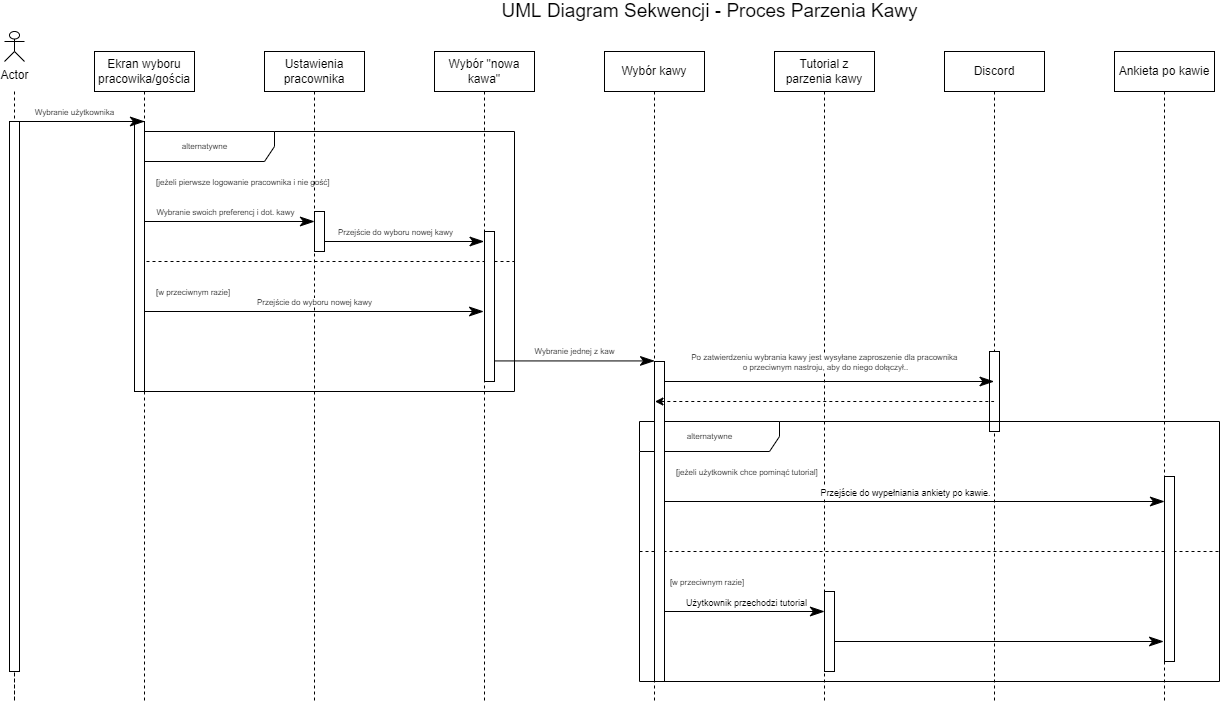

The diagram above was exported from draw.io. Its source (the exported page's mxGraphModel, read from the mxfile embedded in the PNG):
<mxGraphModel dx="1422" dy="825" grid="1" gridSize="10" guides="1" tooltips="1" connect="1" arrows="1" fold="1" page="1" pageScale="1" pageWidth="850" pageHeight="1100" math="0" shadow="0">
  <root>
    <mxCell id="0" />
    <mxCell id="1" parent="0" />
    <mxCell id="b7Ivh81NitGNbwM33k5_-20" style="edgeStyle=orthogonalEdgeStyle;rounded=0;orthogonalLoop=1;jettySize=auto;html=1;fontSize=10;dashed=1;endArrow=none;endFill=0;" parent="1" target="b7Ivh81NitGNbwM33k5_-101" edge="1">
      <mxGeometry relative="1" as="geometry">
        <mxPoint x="70" y="730" as="targetPoint" />
        <mxPoint x="70" y="120" as="sourcePoint" />
        <Array as="points">
          <mxPoint x="70" y="730" />
        </Array>
      </mxGeometry>
    </mxCell>
    <mxCell id="b7Ivh81NitGNbwM33k5_-1" value="Actor" style="shape=umlActor;verticalLabelPosition=bottom;verticalAlign=top;html=1;" parent="1" vertex="1">
      <mxGeometry x="60" y="60" width="20" height="30" as="geometry" />
    </mxCell>
    <mxCell id="b7Ivh81NitGNbwM33k5_-2" value="Ekran wyboru pracowika/gościa" style="shape=umlLifeline;perimeter=lifelinePerimeter;whiteSpace=wrap;html=1;container=1;collapsible=0;recursiveResize=0;outlineConnect=0;" parent="1" vertex="1">
      <mxGeometry x="150" y="80" width="100" height="650" as="geometry" />
    </mxCell>
    <mxCell id="b7Ivh81NitGNbwM33k5_-25" value="&lt;font style=&quot;font-size: 8px&quot;&gt;Wybranie użytkownika&lt;/font&gt;" style="text;html=1;align=center;verticalAlign=middle;resizable=0;points=[];autosize=1;strokeColor=none;fillColor=none;fontSize=10;" parent="b7Ivh81NitGNbwM33k5_-2" vertex="1">
      <mxGeometry x="-70" y="50" width="100" height="20" as="geometry" />
    </mxCell>
    <mxCell id="b7Ivh81NitGNbwM33k5_-4" value="Ustawienia pracownika" style="shape=umlLifeline;perimeter=lifelinePerimeter;whiteSpace=wrap;html=1;container=1;collapsible=0;recursiveResize=0;outlineConnect=0;" parent="1" vertex="1">
      <mxGeometry x="320" y="80" width="100" height="650" as="geometry" />
    </mxCell>
    <mxCell id="b7Ivh81NitGNbwM33k5_-5" value="Wybór &quot;nowa kawa&quot;" style="shape=umlLifeline;perimeter=lifelinePerimeter;whiteSpace=wrap;html=1;container=1;collapsible=0;recursiveResize=0;outlineConnect=0;" parent="1" vertex="1">
      <mxGeometry x="490" y="80" width="100" height="650" as="geometry" />
    </mxCell>
    <mxCell id="b7Ivh81NitGNbwM33k5_-8" value="Wybór kawy" style="shape=umlLifeline;perimeter=lifelinePerimeter;whiteSpace=wrap;html=1;container=1;collapsible=0;recursiveResize=0;outlineConnect=0;" parent="1" vertex="1">
      <mxGeometry x="660" y="80" width="100" height="650" as="geometry" />
    </mxCell>
    <mxCell id="b7Ivh81NitGNbwM33k5_-48" value="" style="endArrow=classicThin;endFill=1;endSize=12;html=1;rounded=0;fontSize=10;" parent="b7Ivh81NitGNbwM33k5_-8" edge="1">
      <mxGeometry width="160" relative="1" as="geometry">
        <mxPoint x="-120" y="309.43" as="sourcePoint" />
        <mxPoint x="50" y="309.43" as="targetPoint" />
      </mxGeometry>
    </mxCell>
    <mxCell id="b7Ivh81NitGNbwM33k5_-9" value="Tutorial z parzenia kawy" style="shape=umlLifeline;perimeter=lifelinePerimeter;whiteSpace=wrap;html=1;container=1;collapsible=0;recursiveResize=0;outlineConnect=0;" parent="1" vertex="1">
      <mxGeometry x="830" y="80" width="100" height="650" as="geometry" />
    </mxCell>
    <mxCell id="b7Ivh81NitGNbwM33k5_-10" value="Discord" style="shape=umlLifeline;perimeter=lifelinePerimeter;whiteSpace=wrap;html=1;container=1;collapsible=0;recursiveResize=0;outlineConnect=0;" parent="1" vertex="1">
      <mxGeometry x="1000" y="80" width="100" height="650" as="geometry" />
    </mxCell>
    <mxCell id="b7Ivh81NitGNbwM33k5_-108" value="" style="html=1;points=[];perimeter=orthogonalPerimeter;fontSize=9;" parent="b7Ivh81NitGNbwM33k5_-10" vertex="1">
      <mxGeometry x="45" y="300" width="10" height="80" as="geometry" />
    </mxCell>
    <mxCell id="b7Ivh81NitGNbwM33k5_-11" value="Ankieta po kawie" style="shape=umlLifeline;perimeter=lifelinePerimeter;whiteSpace=wrap;html=1;container=1;collapsible=0;recursiveResize=0;outlineConnect=0;" parent="1" vertex="1">
      <mxGeometry x="1170" y="80" width="100" height="650" as="geometry" />
    </mxCell>
    <mxCell id="b7Ivh81NitGNbwM33k5_-34" value="alternatywne" style="shape=umlFrame;tabWidth=110;tabHeight=30;tabPosition=left;html=1;boundedLbl=1;labelInHeader=1;width=140;height=30;fontSize=8;" parent="1" vertex="1">
      <mxGeometry x="190" y="160" width="380" height="260" as="geometry" />
    </mxCell>
    <mxCell id="b7Ivh81NitGNbwM33k5_-35" value="[jeżeli pierwsze logowanie pracownika i nie gość]" style="text;fontSize=8;" parent="b7Ivh81NitGNbwM33k5_-34" vertex="1">
      <mxGeometry width="100" height="20" relative="1" as="geometry">
        <mxPoint x="20" y="40" as="offset" />
      </mxGeometry>
    </mxCell>
    <mxCell id="b7Ivh81NitGNbwM33k5_-36" value="[w przeciwnym razie]" style="line;strokeWidth=1;dashed=1;labelPosition=center;verticalLabelPosition=bottom;align=left;verticalAlign=top;spacingLeft=20;spacingTop=15;fontSize=8;" parent="b7Ivh81NitGNbwM33k5_-34" vertex="1">
      <mxGeometry y="125" width="380" height="10" as="geometry" />
    </mxCell>
    <mxCell id="b7Ivh81NitGNbwM33k5_-43" value="" style="endArrow=classicThin;endFill=1;endSize=12;html=1;rounded=0;fontSize=10;" parent="b7Ivh81NitGNbwM33k5_-34" edge="1">
      <mxGeometry width="160" relative="1" as="geometry">
        <mxPoint x="9.998268156424547" y="180" as="sourcePoint" />
        <mxPoint x="349.10999999999996" y="180" as="targetPoint" />
      </mxGeometry>
    </mxCell>
    <mxCell id="b7Ivh81NitGNbwM33k5_-45" value="Przejście do wyboru nowej kawy" style="edgeLabel;html=1;align=center;verticalAlign=middle;resizable=0;points=[];fontSize=8;" parent="b7Ivh81NitGNbwM33k5_-43" vertex="1" connectable="0">
      <mxGeometry x="-0.2738" y="-1" relative="1" as="geometry">
        <mxPoint x="47" y="-11" as="offset" />
      </mxGeometry>
    </mxCell>
    <mxCell id="b7Ivh81NitGNbwM33k5_-62" value="" style="endArrow=classicThin;endFill=1;endSize=12;html=1;rounded=0;fontSize=10;" parent="b7Ivh81NitGNbwM33k5_-34" edge="1">
      <mxGeometry width="160" relative="1" as="geometry">
        <mxPoint x="180" y="110" as="sourcePoint" />
        <mxPoint x="349.55999999999995" y="110" as="targetPoint" />
      </mxGeometry>
    </mxCell>
    <mxCell id="b7Ivh81NitGNbwM33k5_-63" value="Przejście do wyboru nowej kawy" style="edgeLabel;html=1;align=center;verticalAlign=middle;resizable=0;points=[];fontSize=8;" parent="b7Ivh81NitGNbwM33k5_-62" vertex="1" connectable="0">
      <mxGeometry x="-0.2738" y="-1" relative="1" as="geometry">
        <mxPoint x="18" y="-11" as="offset" />
      </mxGeometry>
    </mxCell>
    <mxCell id="b7Ivh81NitGNbwM33k5_-103" value="" style="html=1;points=[];perimeter=orthogonalPerimeter;fontSize=9;" parent="b7Ivh81NitGNbwM33k5_-34" vertex="1">
      <mxGeometry y="-10" width="10" height="270" as="geometry" />
    </mxCell>
    <mxCell id="b7Ivh81NitGNbwM33k5_-104" value="" style="html=1;points=[];perimeter=orthogonalPerimeter;fontSize=9;" parent="b7Ivh81NitGNbwM33k5_-34" vertex="1">
      <mxGeometry x="180" y="80" width="10" height="40" as="geometry" />
    </mxCell>
    <mxCell id="b7Ivh81NitGNbwM33k5_-41" value="" style="endArrow=classicThin;endFill=1;endSize=12;html=1;rounded=0;fontSize=10;" parent="b7Ivh81NitGNbwM33k5_-34" edge="1">
      <mxGeometry width="160" relative="1" as="geometry">
        <mxPoint x="10" y="90" as="sourcePoint" />
        <mxPoint x="180" y="90" as="targetPoint" />
      </mxGeometry>
    </mxCell>
    <mxCell id="b7Ivh81NitGNbwM33k5_-46" value="Wybranie swoich preferencj i dot. kawy" style="edgeLabel;html=1;align=center;verticalAlign=middle;resizable=0;points=[];fontSize=8;" parent="b7Ivh81NitGNbwM33k5_-41" vertex="1" connectable="0">
      <mxGeometry x="0.0975" y="-1" relative="1" as="geometry">
        <mxPoint x="-13" y="-11" as="offset" />
      </mxGeometry>
    </mxCell>
    <mxCell id="b7Ivh81NitGNbwM33k5_-105" value="" style="html=1;points=[];perimeter=orthogonalPerimeter;fontSize=9;" parent="b7Ivh81NitGNbwM33k5_-34" vertex="1">
      <mxGeometry x="350" y="100" width="10" height="150" as="geometry" />
    </mxCell>
    <mxCell id="b7Ivh81NitGNbwM33k5_-49" value="Wybranie jednej z kaw" style="text;html=1;align=center;verticalAlign=middle;resizable=0;points=[];autosize=1;strokeColor=none;fillColor=none;fontSize=8;" parent="1" vertex="1">
      <mxGeometry x="580" y="370" width="100" height="20" as="geometry" />
    </mxCell>
    <mxCell id="b7Ivh81NitGNbwM33k5_-59" value="&lt;font style=&quot;font-size: 19px&quot;&gt;UML Diagram Sekwencji - Proces Parzenia Kawy&lt;/font&gt;" style="text;html=1;align=center;verticalAlign=middle;resizable=0;points=[];autosize=1;strokeColor=none;fillColor=none;fontSize=8;" parent="1" vertex="1">
      <mxGeometry x="550" y="30" width="430" height="20" as="geometry" />
    </mxCell>
    <mxCell id="b7Ivh81NitGNbwM33k5_-78" value="" style="endArrow=classicThin;endFill=1;endSize=12;html=1;rounded=0;fontSize=10;" parent="1" edge="1">
      <mxGeometry width="160" relative="1" as="geometry">
        <mxPoint x="710.4482681564245" y="410.0000000000001" as="sourcePoint" />
        <mxPoint x="1049.56" y="410.0000000000001" as="targetPoint" />
      </mxGeometry>
    </mxCell>
    <mxCell id="b7Ivh81NitGNbwM33k5_-79" value="Po zatwierdzeniu wybrania kawy jest wysyłane zaproszenie dla pracownika &lt;br&gt;o przeciwnym nastroju, aby do niego dołączył.." style="edgeLabel;html=1;align=center;verticalAlign=middle;resizable=0;points=[];fontSize=8;" parent="b7Ivh81NitGNbwM33k5_-78" vertex="1" connectable="0">
      <mxGeometry x="-0.2738" y="-1" relative="1" as="geometry">
        <mxPoint x="47" y="-21" as="offset" />
      </mxGeometry>
    </mxCell>
    <mxCell id="b7Ivh81NitGNbwM33k5_-83" value="alternatywne" style="shape=umlFrame;tabWidth=110;tabHeight=30;tabPosition=left;html=1;boundedLbl=1;labelInHeader=1;width=140;height=30;fontSize=8;" parent="1" vertex="1">
      <mxGeometry x="695" y="450" width="580" height="260" as="geometry" />
    </mxCell>
    <mxCell id="b7Ivh81NitGNbwM33k5_-85" value="    [w przeciwnym razie]" style="line;strokeWidth=1;dashed=1;labelPosition=center;verticalLabelPosition=bottom;align=left;verticalAlign=top;spacingLeft=20;spacingTop=15;fontSize=8;" parent="b7Ivh81NitGNbwM33k5_-83" vertex="1">
      <mxGeometry y="125" width="580.0000000000001" height="10" as="geometry" />
    </mxCell>
    <mxCell id="b7Ivh81NitGNbwM33k5_-92" value="" style="endArrow=classicThin;endFill=1;endSize=12;html=1;rounded=0;fontSize=10;" parent="b7Ivh81NitGNbwM33k5_-83" edge="1">
      <mxGeometry width="160" relative="1" as="geometry">
        <mxPoint x="14.999999999999773" y="80" as="sourcePoint" />
        <mxPoint x="525" y="80" as="targetPoint" />
      </mxGeometry>
    </mxCell>
    <mxCell id="b7Ivh81NitGNbwM33k5_-94" value="&lt;font style=&quot;font-size: 9px&quot;&gt;Przejście do wypełniania ankiety po kawie.&lt;/font&gt;" style="edgeLabel;html=1;align=center;verticalAlign=middle;resizable=0;points=[];fontSize=11;" parent="b7Ivh81NitGNbwM33k5_-92" vertex="1" connectable="0">
      <mxGeometry x="-0.0207" relative="1" as="geometry">
        <mxPoint y="-10" as="offset" />
      </mxGeometry>
    </mxCell>
    <mxCell id="b7Ivh81NitGNbwM33k5_-95" value="" style="endArrow=classicThin;endFill=1;endSize=12;html=1;rounded=0;fontSize=10;" parent="b7Ivh81NitGNbwM33k5_-83" edge="1">
      <mxGeometry width="160" relative="1" as="geometry">
        <mxPoint x="15" y="190" as="sourcePoint" />
        <mxPoint x="185" y="190" as="targetPoint" />
      </mxGeometry>
    </mxCell>
    <mxCell id="b7Ivh81NitGNbwM33k5_-96" value="&lt;font style=&quot;font-size: 9px&quot;&gt;Użytkownik przechodzi tutorial&lt;/font&gt;" style="edgeLabel;html=1;align=center;verticalAlign=middle;resizable=0;points=[];fontSize=11;" parent="b7Ivh81NitGNbwM33k5_-95" vertex="1" connectable="0">
      <mxGeometry x="0.072" y="-1" relative="1" as="geometry">
        <mxPoint y="-11" as="offset" />
      </mxGeometry>
    </mxCell>
    <mxCell id="b7Ivh81NitGNbwM33k5_-99" value="" style="endArrow=classicThin;endFill=1;endSize=12;html=1;rounded=0;fontSize=10;" parent="b7Ivh81NitGNbwM33k5_-83" edge="1">
      <mxGeometry width="160" relative="1" as="geometry">
        <mxPoint x="184.9982681564245" y="220" as="sourcePoint" />
        <mxPoint x="524.1099999999999" y="220" as="targetPoint" />
      </mxGeometry>
    </mxCell>
    <mxCell id="b7Ivh81NitGNbwM33k5_-107" value="" style="html=1;points=[];perimeter=orthogonalPerimeter;fontSize=9;" parent="b7Ivh81NitGNbwM33k5_-83" vertex="1">
      <mxGeometry x="15" y="-60" width="10" height="320" as="geometry" />
    </mxCell>
    <mxCell id="b7Ivh81NitGNbwM33k5_-84" value="[jeżeli użytkownik chce pominąć tutorial]" style="text;fontSize=8;" parent="b7Ivh81NitGNbwM33k5_-83" vertex="1">
      <mxGeometry width="100" height="20" relative="1" as="geometry">
        <mxPoint x="35" y="40" as="offset" />
      </mxGeometry>
    </mxCell>
    <mxCell id="b7Ivh81NitGNbwM33k5_-112" value="" style="html=1;points=[];perimeter=orthogonalPerimeter;fontSize=9;" parent="b7Ivh81NitGNbwM33k5_-83" vertex="1">
      <mxGeometry x="185" y="170" width="10" height="80" as="geometry" />
    </mxCell>
    <mxCell id="b7Ivh81NitGNbwM33k5_-113" value="" style="html=1;points=[];perimeter=orthogonalPerimeter;fontSize=9;" parent="b7Ivh81NitGNbwM33k5_-83" vertex="1">
      <mxGeometry x="525" y="55" width="10" height="185" as="geometry" />
    </mxCell>
    <mxCell id="b7Ivh81NitGNbwM33k5_-101" value="" style="html=1;points=[];perimeter=orthogonalPerimeter;fontSize=9;" parent="1" vertex="1">
      <mxGeometry x="65" y="150" width="10" height="550" as="geometry" />
    </mxCell>
    <mxCell id="b7Ivh81NitGNbwM33k5_-21" value="" style="endArrow=classicThin;endFill=1;endSize=12;html=1;rounded=0;fontSize=10;" parent="1" edge="1">
      <mxGeometry width="160" relative="1" as="geometry">
        <mxPoint x="70" y="150" as="sourcePoint" />
        <mxPoint x="200" y="150" as="targetPoint" />
      </mxGeometry>
    </mxCell>
    <mxCell id="b7Ivh81NitGNbwM33k5_-81" value="" style="endArrow=none;endFill=0;endSize=12;html=1;rounded=0;fontSize=10;startArrow=classic;startFill=1;dashed=1;" parent="1" edge="1">
      <mxGeometry width="160" relative="1" as="geometry">
        <mxPoint x="710.4482681564245" y="430" as="sourcePoint" />
        <mxPoint x="1049.56" y="430" as="targetPoint" />
      </mxGeometry>
    </mxCell>
  </root>
</mxGraphModel>